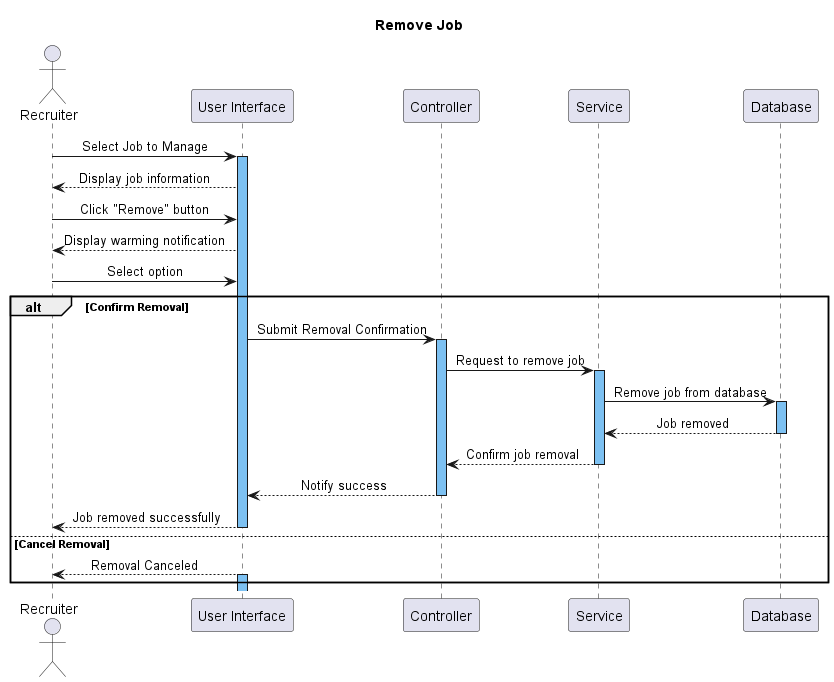

The diagram above was rendered by PlantUML. Its source (embedded in the PNG):
@startuml
title Remove Job
skinparam SequenceMessageAlignment center
!$b = "#7DC1F2"

actor Recruiter
participant "User Interface" as UI
participant Controller
participant Service
participant "Database" as DB

Recruiter -> UI: Select Job to Manage
activate UI $b
UI --> Recruiter: Display job information
Recruiter -> UI: Click "Remove" button
UI --> Recruiter: Display warming notification
Recruiter -> UI: Select option
alt Confirm Removal

  UI -> Controller: Submit Removal Confirmation
  activate Controller $b
  Controller -> Service: Request to remove job
  activate Service $b
  Service -> DB: Remove job from database
  activate DB $b
  DB --> Service: Job removed
  deactivate DB
  Service --> Controller: Confirm job removal
  deactivate Service
  Controller --> UI: Notify success
  deactivate Controller
  UI --> Recruiter: Job removed successfully
  deactivate UI
else Cancel Removal
  UI --> Recruiter: Removal Canceled
  activate UI $b
end

@enduml